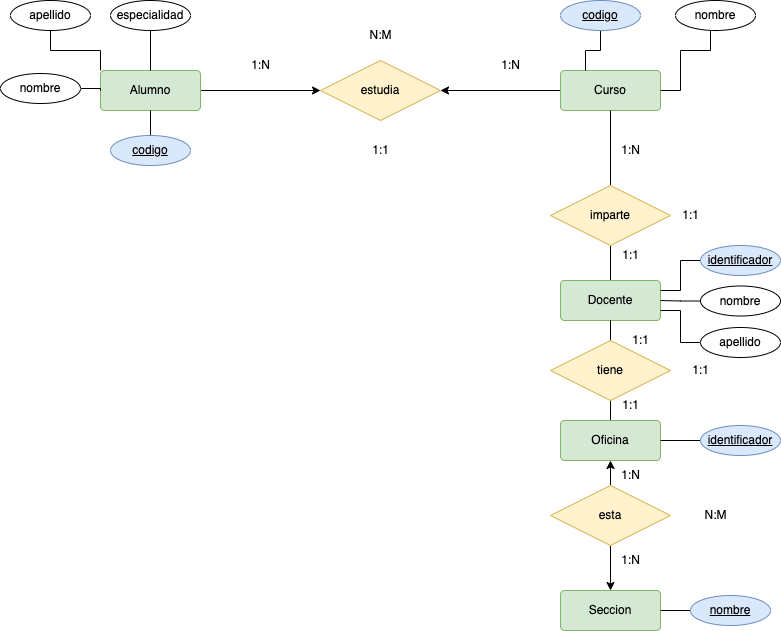

The diagram above was exported from draw.io. Its source (the exported page's mxGraphModel, read from the mxfile embedded in the PNG):
<mxGraphModel dx="1642" dy="468" grid="1" gridSize="10" guides="1" tooltips="1" connect="1" arrows="1" fold="1" page="1" pageScale="1" pageWidth="827" pageHeight="1169" math="0" shadow="0">
  <root>
    <mxCell id="7Fr9urVA2BgoXxO3g0i4-0" />
    <mxCell id="7Fr9urVA2BgoXxO3g0i4-1" parent="7Fr9urVA2BgoXxO3g0i4-0" />
    <mxCell id="7Fr9urVA2BgoXxO3g0i4-2" style="edgeStyle=orthogonalEdgeStyle;rounded=0;orthogonalLoop=1;jettySize=auto;html=1;endArrow=classic;endFill=1;" parent="7Fr9urVA2BgoXxO3g0i4-1" source="7Fr9urVA2BgoXxO3g0i4-3" target="7Fr9urVA2BgoXxO3g0i4-5" edge="1">
      <mxGeometry relative="1" as="geometry" />
    </mxCell>
    <mxCell id="7Fr9urVA2BgoXxO3g0i4-3" value="Curso" style="rounded=1;arcSize=10;whiteSpace=wrap;html=1;align=center;fillColor=#d5e8d4;strokeColor=#82b366;" parent="7Fr9urVA2BgoXxO3g0i4-1" vertex="1">
      <mxGeometry x="550" y="110" width="100" height="40" as="geometry" />
    </mxCell>
    <mxCell id="7Fr9urVA2BgoXxO3g0i4-4" style="edgeStyle=orthogonalEdgeStyle;rounded=0;orthogonalLoop=1;jettySize=auto;html=1;endArrow=none;endFill=0;startArrow=classic;startFill=1;" parent="7Fr9urVA2BgoXxO3g0i4-1" source="7Fr9urVA2BgoXxO3g0i4-5" target="7Fr9urVA2BgoXxO3g0i4-6" edge="1">
      <mxGeometry relative="1" as="geometry" />
    </mxCell>
    <mxCell id="7Fr9urVA2BgoXxO3g0i4-5" value="estudia" style="shape=rhombus;perimeter=rhombusPerimeter;whiteSpace=wrap;html=1;align=center;fillColor=#fff2cc;strokeColor=#d6b656;" parent="7Fr9urVA2BgoXxO3g0i4-1" vertex="1">
      <mxGeometry x="310" y="100" width="120" height="60" as="geometry" />
    </mxCell>
    <mxCell id="7Fr9urVA2BgoXxO3g0i4-6" value="Alumno" style="rounded=1;arcSize=10;whiteSpace=wrap;html=1;align=center;fillColor=#d5e8d4;strokeColor=#82b366;" parent="7Fr9urVA2BgoXxO3g0i4-1" vertex="1">
      <mxGeometry x="90" y="110" width="100" height="40" as="geometry" />
    </mxCell>
    <mxCell id="7Fr9urVA2BgoXxO3g0i4-7" style="edgeStyle=orthogonalEdgeStyle;rounded=0;orthogonalLoop=1;jettySize=auto;html=1;endArrow=none;endFill=0;exitX=0.5;exitY=1;exitDx=0;exitDy=0;" parent="7Fr9urVA2BgoXxO3g0i4-1" source="7Fr9urVA2BgoXxO3g0i4-3" target="7Fr9urVA2BgoXxO3g0i4-10" edge="1">
      <mxGeometry relative="1" as="geometry">
        <mxPoint x="540" y="265" as="sourcePoint" />
      </mxGeometry>
    </mxCell>
    <mxCell id="7Fr9urVA2BgoXxO3g0i4-9" style="edgeStyle=orthogonalEdgeStyle;rounded=0;orthogonalLoop=1;jettySize=auto;html=1;endArrow=none;endFill=0;" parent="7Fr9urVA2BgoXxO3g0i4-1" source="7Fr9urVA2BgoXxO3g0i4-10" target="7Fr9urVA2BgoXxO3g0i4-11" edge="1">
      <mxGeometry relative="1" as="geometry" />
    </mxCell>
    <mxCell id="7Fr9urVA2BgoXxO3g0i4-10" value="imparte" style="shape=rhombus;perimeter=rhombusPerimeter;whiteSpace=wrap;html=1;align=center;fillColor=#fff2cc;strokeColor=#d6b656;" parent="7Fr9urVA2BgoXxO3g0i4-1" vertex="1">
      <mxGeometry x="540" y="225" width="120" height="60" as="geometry" />
    </mxCell>
    <mxCell id="7Fr9urVA2BgoXxO3g0i4-11" value="Docente" style="rounded=1;arcSize=10;whiteSpace=wrap;html=1;align=center;fillColor=#d5e8d4;strokeColor=#82b366;" parent="7Fr9urVA2BgoXxO3g0i4-1" vertex="1">
      <mxGeometry x="550" y="320" width="100" height="40" as="geometry" />
    </mxCell>
    <mxCell id="7Fr9urVA2BgoXxO3g0i4-12" style="edgeStyle=orthogonalEdgeStyle;rounded=0;orthogonalLoop=1;jettySize=auto;html=1;endArrow=none;endFill=0;" parent="7Fr9urVA2BgoXxO3g0i4-1" source="7Fr9urVA2BgoXxO3g0i4-13" target="7Fr9urVA2BgoXxO3g0i4-15" edge="1">
      <mxGeometry relative="1" as="geometry" />
    </mxCell>
    <mxCell id="7Fr9urVA2BgoXxO3g0i4-13" value="Oficina" style="rounded=1;arcSize=10;whiteSpace=wrap;html=1;align=center;fillColor=#d5e8d4;strokeColor=#82b366;" parent="7Fr9urVA2BgoXxO3g0i4-1" vertex="1">
      <mxGeometry x="550" y="460" width="100" height="40" as="geometry" />
    </mxCell>
    <mxCell id="7Fr9urVA2BgoXxO3g0i4-14" style="edgeStyle=orthogonalEdgeStyle;rounded=0;orthogonalLoop=1;jettySize=auto;html=1;endArrow=none;endFill=0;" parent="7Fr9urVA2BgoXxO3g0i4-1" source="7Fr9urVA2BgoXxO3g0i4-15" edge="1">
      <mxGeometry relative="1" as="geometry">
        <mxPoint x="600" y="360" as="targetPoint" />
      </mxGeometry>
    </mxCell>
    <mxCell id="7Fr9urVA2BgoXxO3g0i4-15" value="tiene" style="shape=rhombus;perimeter=rhombusPerimeter;whiteSpace=wrap;html=1;align=center;fillColor=#fff2cc;strokeColor=#d6b656;" parent="7Fr9urVA2BgoXxO3g0i4-1" vertex="1">
      <mxGeometry x="540" y="380" width="120" height="60" as="geometry" />
    </mxCell>
    <mxCell id="7Fr9urVA2BgoXxO3g0i4-17" style="edgeStyle=orthogonalEdgeStyle;rounded=0;orthogonalLoop=1;jettySize=auto;html=1;endArrow=none;endFill=0;startArrow=classic;startFill=1;" parent="7Fr9urVA2BgoXxO3g0i4-1" source="7Fr9urVA2BgoXxO3g0i4-18" target="7Fr9urVA2BgoXxO3g0i4-20" edge="1">
      <mxGeometry relative="1" as="geometry" />
    </mxCell>
    <mxCell id="7Fr9urVA2BgoXxO3g0i4-18" value="Seccion" style="rounded=1;arcSize=10;whiteSpace=wrap;html=1;align=center;fillColor=#d5e8d4;strokeColor=#82b366;" parent="7Fr9urVA2BgoXxO3g0i4-1" vertex="1">
      <mxGeometry x="550" y="630" width="100" height="40" as="geometry" />
    </mxCell>
    <mxCell id="7Fr9urVA2BgoXxO3g0i4-19" style="edgeStyle=orthogonalEdgeStyle;rounded=0;orthogonalLoop=1;jettySize=auto;html=1;endArrow=classic;endFill=1;startArrow=none;startFill=0;entryX=0.5;entryY=1;entryDx=0;entryDy=0;" parent="7Fr9urVA2BgoXxO3g0i4-1" source="7Fr9urVA2BgoXxO3g0i4-20" target="7Fr9urVA2BgoXxO3g0i4-13" edge="1">
      <mxGeometry relative="1" as="geometry" />
    </mxCell>
    <mxCell id="7Fr9urVA2BgoXxO3g0i4-20" value="esta" style="shape=rhombus;perimeter=rhombusPerimeter;whiteSpace=wrap;html=1;align=center;fillColor=#fff2cc;strokeColor=#d6b656;" parent="7Fr9urVA2BgoXxO3g0i4-1" vertex="1">
      <mxGeometry x="540" y="525" width="120" height="60" as="geometry" />
    </mxCell>
    <mxCell id="7Fr9urVA2BgoXxO3g0i4-22" value="1:N" style="text;html=1;align=center;verticalAlign=middle;resizable=0;points=[];autosize=1;strokeColor=none;fillColor=none;" parent="7Fr9urVA2BgoXxO3g0i4-1" vertex="1">
      <mxGeometry x="600" y="500" width="40" height="30" as="geometry" />
    </mxCell>
    <mxCell id="7Fr9urVA2BgoXxO3g0i4-23" value="1:N" style="text;html=1;align=center;verticalAlign=middle;resizable=0;points=[];autosize=1;strokeColor=none;fillColor=none;" parent="7Fr9urVA2BgoXxO3g0i4-1" vertex="1">
      <mxGeometry x="480" y="90" width="40" height="30" as="geometry" />
    </mxCell>
    <mxCell id="7Fr9urVA2BgoXxO3g0i4-24" value="1:N" style="text;html=1;align=center;verticalAlign=middle;resizable=0;points=[];autosize=1;strokeColor=none;fillColor=none;" parent="7Fr9urVA2BgoXxO3g0i4-1" vertex="1">
      <mxGeometry x="230" y="90" width="40" height="30" as="geometry" />
    </mxCell>
    <mxCell id="7Fr9urVA2BgoXxO3g0i4-25" value="N:M" style="text;html=1;align=center;verticalAlign=middle;resizable=0;points=[];autosize=1;strokeColor=none;fillColor=none;" parent="7Fr9urVA2BgoXxO3g0i4-1" vertex="1">
      <mxGeometry x="345" y="60" width="50" height="30" as="geometry" />
    </mxCell>
    <mxCell id="7Fr9urVA2BgoXxO3g0i4-26" value="1:N" style="text;html=1;align=center;verticalAlign=middle;resizable=0;points=[];autosize=1;strokeColor=none;fillColor=none;" parent="7Fr9urVA2BgoXxO3g0i4-1" vertex="1">
      <mxGeometry x="600" y="175" width="40" height="30" as="geometry" />
    </mxCell>
    <mxCell id="7Fr9urVA2BgoXxO3g0i4-27" value="1:1" style="text;html=1;align=center;verticalAlign=middle;resizable=0;points=[];autosize=1;strokeColor=none;fillColor=none;" parent="7Fr9urVA2BgoXxO3g0i4-1" vertex="1">
      <mxGeometry x="660" y="240" width="40" height="30" as="geometry" />
    </mxCell>
    <mxCell id="7Fr9urVA2BgoXxO3g0i4-28" value="1:1" style="text;html=1;align=center;verticalAlign=middle;resizable=0;points=[];autosize=1;strokeColor=none;fillColor=none;" parent="7Fr9urVA2BgoXxO3g0i4-1" vertex="1">
      <mxGeometry x="350" y="175" width="40" height="30" as="geometry" />
    </mxCell>
    <mxCell id="7Fr9urVA2BgoXxO3g0i4-30" value="1:N" style="text;html=1;align=center;verticalAlign=middle;resizable=0;points=[];autosize=1;strokeColor=none;fillColor=none;" parent="7Fr9urVA2BgoXxO3g0i4-1" vertex="1">
      <mxGeometry x="600" y="585" width="40" height="30" as="geometry" />
    </mxCell>
    <mxCell id="7Fr9urVA2BgoXxO3g0i4-31" value="N:M" style="text;html=1;align=center;verticalAlign=middle;resizable=0;points=[];autosize=1;strokeColor=none;fillColor=none;" parent="7Fr9urVA2BgoXxO3g0i4-1" vertex="1">
      <mxGeometry x="680" y="540" width="50" height="30" as="geometry" />
    </mxCell>
    <mxCell id="7Fr9urVA2BgoXxO3g0i4-32" value="1:1" style="text;html=1;align=center;verticalAlign=middle;resizable=0;points=[];autosize=1;strokeColor=none;fillColor=none;" parent="7Fr9urVA2BgoXxO3g0i4-1" vertex="1">
      <mxGeometry x="610" y="365" width="40" height="30" as="geometry" />
    </mxCell>
    <mxCell id="7Fr9urVA2BgoXxO3g0i4-33" value="1:1" style="text;html=1;align=center;verticalAlign=middle;resizable=0;points=[];autosize=1;strokeColor=none;fillColor=none;" parent="7Fr9urVA2BgoXxO3g0i4-1" vertex="1">
      <mxGeometry x="600" y="430" width="40" height="30" as="geometry" />
    </mxCell>
    <mxCell id="3eSWHyRNwLGqsOs0QdqP-1" value="1:1" style="text;html=1;align=center;verticalAlign=middle;resizable=0;points=[];autosize=1;strokeColor=none;fillColor=none;" parent="7Fr9urVA2BgoXxO3g0i4-1" vertex="1">
      <mxGeometry x="600" y="280" width="40" height="30" as="geometry" />
    </mxCell>
    <mxCell id="3eSWHyRNwLGqsOs0QdqP-2" value="1:1" style="text;html=1;align=center;verticalAlign=middle;resizable=0;points=[];autosize=1;strokeColor=none;fillColor=none;" parent="7Fr9urVA2BgoXxO3g0i4-1" vertex="1">
      <mxGeometry x="670" y="395" width="40" height="30" as="geometry" />
    </mxCell>
    <mxCell id="3eSWHyRNwLGqsOs0QdqP-7" style="edgeStyle=orthogonalEdgeStyle;rounded=0;orthogonalLoop=1;jettySize=auto;html=1;startArrow=none;startFill=0;endArrow=none;endFill=0;" parent="7Fr9urVA2BgoXxO3g0i4-1" source="3eSWHyRNwLGqsOs0QdqP-3" target="7Fr9urVA2BgoXxO3g0i4-6" edge="1">
      <mxGeometry relative="1" as="geometry" />
    </mxCell>
    <mxCell id="3eSWHyRNwLGqsOs0QdqP-3" value="codigo" style="ellipse;whiteSpace=wrap;html=1;align=center;fontStyle=4;fillColor=#dae8fc;strokeColor=#6c8ebf;" parent="7Fr9urVA2BgoXxO3g0i4-1" vertex="1">
      <mxGeometry x="100" y="175" width="80" height="30" as="geometry" />
    </mxCell>
    <mxCell id="3eSWHyRNwLGqsOs0QdqP-8" style="edgeStyle=orthogonalEdgeStyle;rounded=0;orthogonalLoop=1;jettySize=auto;html=1;entryX=0;entryY=0.5;entryDx=0;entryDy=0;startArrow=none;startFill=0;endArrow=none;endFill=0;" parent="7Fr9urVA2BgoXxO3g0i4-1" source="3eSWHyRNwLGqsOs0QdqP-4" target="7Fr9urVA2BgoXxO3g0i4-6" edge="1">
      <mxGeometry relative="1" as="geometry" />
    </mxCell>
    <mxCell id="3eSWHyRNwLGqsOs0QdqP-4" value="nombre" style="ellipse;whiteSpace=wrap;html=1;align=center;" parent="7Fr9urVA2BgoXxO3g0i4-1" vertex="1">
      <mxGeometry x="-10" y="113" width="80" height="30" as="geometry" />
    </mxCell>
    <mxCell id="3eSWHyRNwLGqsOs0QdqP-9" style="edgeStyle=orthogonalEdgeStyle;rounded=0;orthogonalLoop=1;jettySize=auto;html=1;entryX=0;entryY=0;entryDx=0;entryDy=0;startArrow=none;startFill=0;endArrow=none;endFill=0;" parent="7Fr9urVA2BgoXxO3g0i4-1" source="3eSWHyRNwLGqsOs0QdqP-5" target="7Fr9urVA2BgoXxO3g0i4-6" edge="1">
      <mxGeometry relative="1" as="geometry">
        <Array as="points">
          <mxPoint x="40" y="90" />
          <mxPoint x="90" y="90" />
        </Array>
      </mxGeometry>
    </mxCell>
    <mxCell id="3eSWHyRNwLGqsOs0QdqP-5" value="apellido" style="ellipse;whiteSpace=wrap;html=1;align=center;" parent="7Fr9urVA2BgoXxO3g0i4-1" vertex="1">
      <mxGeometry y="40" width="80" height="30" as="geometry" />
    </mxCell>
    <mxCell id="3eSWHyRNwLGqsOs0QdqP-10" style="edgeStyle=orthogonalEdgeStyle;rounded=0;orthogonalLoop=1;jettySize=auto;html=1;entryX=0.5;entryY=0;entryDx=0;entryDy=0;startArrow=none;startFill=0;endArrow=none;endFill=0;" parent="7Fr9urVA2BgoXxO3g0i4-1" source="3eSWHyRNwLGqsOs0QdqP-6" target="7Fr9urVA2BgoXxO3g0i4-6" edge="1">
      <mxGeometry relative="1" as="geometry" />
    </mxCell>
    <mxCell id="3eSWHyRNwLGqsOs0QdqP-6" value="especialidad" style="ellipse;whiteSpace=wrap;html=1;align=center;" parent="7Fr9urVA2BgoXxO3g0i4-1" vertex="1">
      <mxGeometry x="100" y="40" width="80" height="30" as="geometry" />
    </mxCell>
    <mxCell id="3eSWHyRNwLGqsOs0QdqP-13" style="edgeStyle=orthogonalEdgeStyle;rounded=0;orthogonalLoop=1;jettySize=auto;html=1;entryX=0.25;entryY=0;entryDx=0;entryDy=0;startArrow=none;startFill=0;endArrow=none;endFill=0;" parent="7Fr9urVA2BgoXxO3g0i4-1" source="3eSWHyRNwLGqsOs0QdqP-11" target="7Fr9urVA2BgoXxO3g0i4-3" edge="1">
      <mxGeometry relative="1" as="geometry" />
    </mxCell>
    <mxCell id="3eSWHyRNwLGqsOs0QdqP-11" value="codigo" style="ellipse;whiteSpace=wrap;html=1;align=center;fontStyle=4;fillColor=#dae8fc;strokeColor=#6c8ebf;" parent="7Fr9urVA2BgoXxO3g0i4-1" vertex="1">
      <mxGeometry x="550" y="40" width="80" height="30" as="geometry" />
    </mxCell>
    <mxCell id="3eSWHyRNwLGqsOs0QdqP-14" style="edgeStyle=orthogonalEdgeStyle;rounded=0;orthogonalLoop=1;jettySize=auto;html=1;entryX=1;entryY=0.5;entryDx=0;entryDy=0;startArrow=none;startFill=0;endArrow=none;endFill=0;" parent="7Fr9urVA2BgoXxO3g0i4-1" source="3eSWHyRNwLGqsOs0QdqP-12" target="7Fr9urVA2BgoXxO3g0i4-3" edge="1">
      <mxGeometry relative="1" as="geometry">
        <Array as="points">
          <mxPoint x="700" y="90" />
          <mxPoint x="670" y="90" />
          <mxPoint x="670" y="130" />
        </Array>
      </mxGeometry>
    </mxCell>
    <mxCell id="3eSWHyRNwLGqsOs0QdqP-12" value="nombre" style="ellipse;whiteSpace=wrap;html=1;align=center;" parent="7Fr9urVA2BgoXxO3g0i4-1" vertex="1">
      <mxGeometry x="665" y="40" width="80" height="30" as="geometry" />
    </mxCell>
    <mxCell id="3eSWHyRNwLGqsOs0QdqP-18" style="edgeStyle=orthogonalEdgeStyle;rounded=0;orthogonalLoop=1;jettySize=auto;html=1;entryX=1;entryY=0.25;entryDx=0;entryDy=0;startArrow=none;startFill=0;endArrow=none;endFill=0;" parent="7Fr9urVA2BgoXxO3g0i4-1" source="3eSWHyRNwLGqsOs0QdqP-15" target="7Fr9urVA2BgoXxO3g0i4-11" edge="1">
      <mxGeometry relative="1" as="geometry" />
    </mxCell>
    <mxCell id="3eSWHyRNwLGqsOs0QdqP-15" value="identificador" style="ellipse;whiteSpace=wrap;html=1;align=center;fontStyle=4;fillColor=#dae8fc;strokeColor=#6c8ebf;" parent="7Fr9urVA2BgoXxO3g0i4-1" vertex="1">
      <mxGeometry x="690" y="285" width="80" height="30" as="geometry" />
    </mxCell>
    <mxCell id="3eSWHyRNwLGqsOs0QdqP-19" style="edgeStyle=orthogonalEdgeStyle;rounded=0;orthogonalLoop=1;jettySize=auto;html=1;entryX=1;entryY=0.5;entryDx=0;entryDy=0;startArrow=none;startFill=0;endArrow=none;endFill=0;" parent="7Fr9urVA2BgoXxO3g0i4-1" source="3eSWHyRNwLGqsOs0QdqP-16" target="7Fr9urVA2BgoXxO3g0i4-11" edge="1">
      <mxGeometry relative="1" as="geometry" />
    </mxCell>
    <mxCell id="3eSWHyRNwLGqsOs0QdqP-16" value="nombre" style="ellipse;whiteSpace=wrap;html=1;align=center;" parent="7Fr9urVA2BgoXxO3g0i4-1" vertex="1">
      <mxGeometry x="690" y="325.5" width="80" height="30" as="geometry" />
    </mxCell>
    <mxCell id="3eSWHyRNwLGqsOs0QdqP-20" style="edgeStyle=orthogonalEdgeStyle;rounded=0;orthogonalLoop=1;jettySize=auto;html=1;entryX=1;entryY=0.75;entryDx=0;entryDy=0;startArrow=none;startFill=0;endArrow=none;endFill=0;" parent="7Fr9urVA2BgoXxO3g0i4-1" source="3eSWHyRNwLGqsOs0QdqP-17" target="7Fr9urVA2BgoXxO3g0i4-11" edge="1">
      <mxGeometry relative="1" as="geometry" />
    </mxCell>
    <mxCell id="3eSWHyRNwLGqsOs0QdqP-17" value="apellido" style="ellipse;whiteSpace=wrap;html=1;align=center;" parent="7Fr9urVA2BgoXxO3g0i4-1" vertex="1">
      <mxGeometry x="690" y="367" width="80" height="30" as="geometry" />
    </mxCell>
    <mxCell id="3eSWHyRNwLGqsOs0QdqP-22" style="edgeStyle=orthogonalEdgeStyle;rounded=0;orthogonalLoop=1;jettySize=auto;html=1;startArrow=none;startFill=0;endArrow=none;endFill=0;" parent="7Fr9urVA2BgoXxO3g0i4-1" source="3eSWHyRNwLGqsOs0QdqP-21" target="7Fr9urVA2BgoXxO3g0i4-13" edge="1">
      <mxGeometry relative="1" as="geometry" />
    </mxCell>
    <mxCell id="3eSWHyRNwLGqsOs0QdqP-21" value="identificador" style="ellipse;whiteSpace=wrap;html=1;align=center;fontStyle=4;fillColor=#dae8fc;strokeColor=#6c8ebf;" parent="7Fr9urVA2BgoXxO3g0i4-1" vertex="1">
      <mxGeometry x="690" y="465" width="80" height="30" as="geometry" />
    </mxCell>
    <mxCell id="3eSWHyRNwLGqsOs0QdqP-24" style="edgeStyle=orthogonalEdgeStyle;rounded=0;orthogonalLoop=1;jettySize=auto;html=1;entryX=1;entryY=0.5;entryDx=0;entryDy=0;startArrow=none;startFill=0;endArrow=none;endFill=0;" parent="7Fr9urVA2BgoXxO3g0i4-1" source="3eSWHyRNwLGqsOs0QdqP-23" target="7Fr9urVA2BgoXxO3g0i4-18" edge="1">
      <mxGeometry relative="1" as="geometry" />
    </mxCell>
    <mxCell id="3eSWHyRNwLGqsOs0QdqP-23" value="nombre" style="ellipse;whiteSpace=wrap;html=1;align=center;fillColor=#dae8fc;strokeColor=#6c8ebf;fontStyle=4" parent="7Fr9urVA2BgoXxO3g0i4-1" vertex="1">
      <mxGeometry x="680" y="635" width="80" height="30" as="geometry" />
    </mxCell>
  </root>
</mxGraphModel>